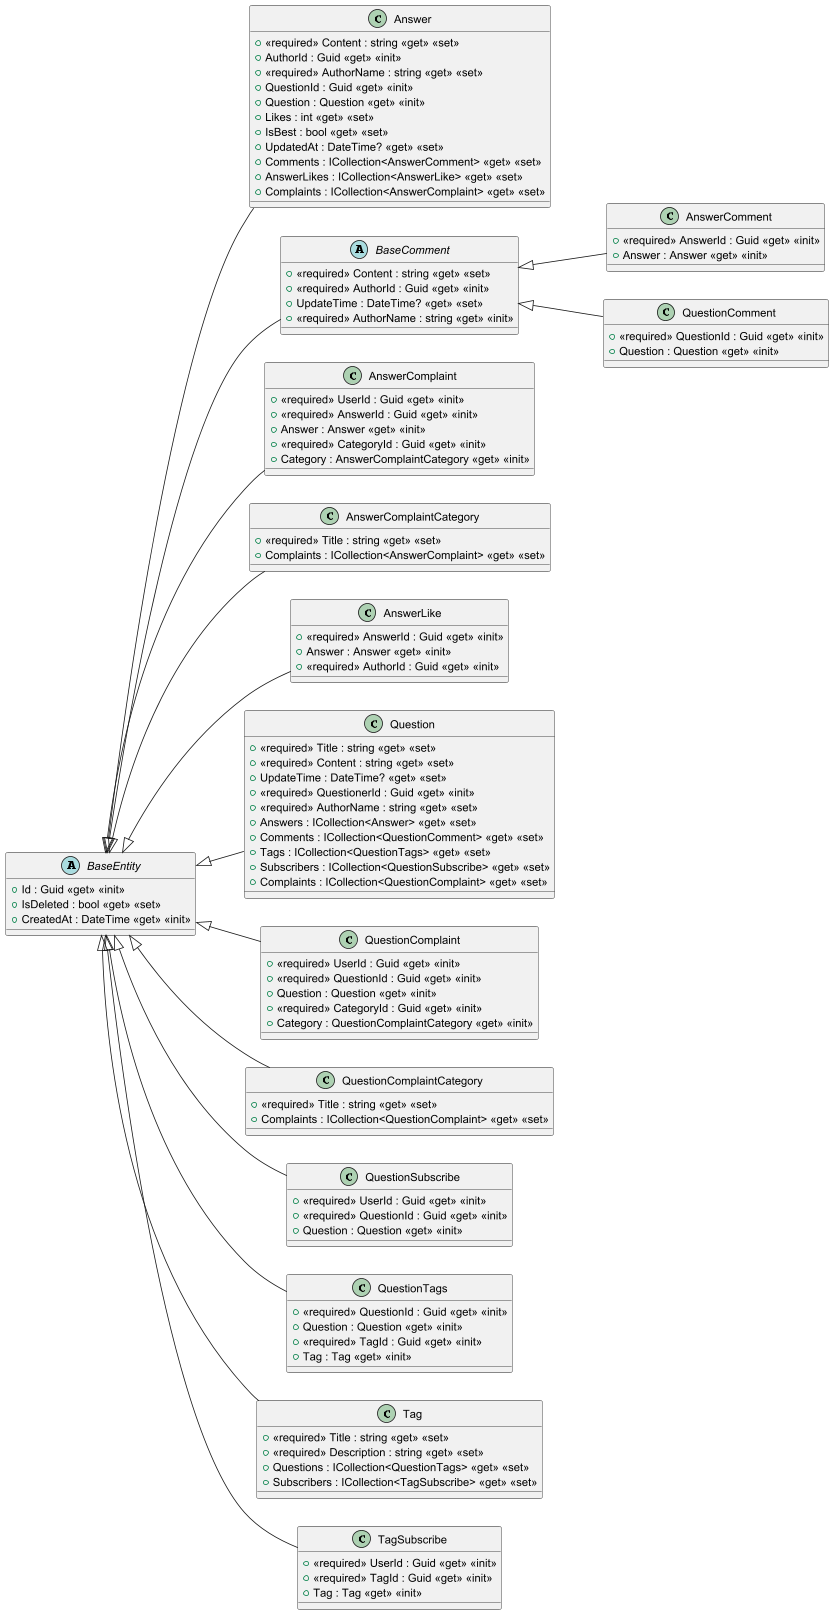

The diagram above was rendered by PlantUML. Its source (embedded in the PNG):
@startuml
left to right direction
class Answer {
    + <<required>> Content : string <<get>> <<set>>
    + AuthorId : Guid <<get>> <<init>>
    + <<required>> AuthorName : string <<get>> <<set>>
    + QuestionId : Guid <<get>> <<init>>
    + Question : Question <<get>> <<init>>
    + Likes : int <<get>> <<set>>
    + IsBest : bool <<get>> <<set>>
    + UpdatedAt : DateTime? <<get>> <<set>>
    + Comments : ICollection<AnswerComment> <<get>> <<set>>
    + AnswerLikes : ICollection<AnswerLike> <<get>> <<set>>
    + Complaints : ICollection<AnswerComplaint> <<get>> <<set>>
}
BaseEntity <|-- Answer
class AnswerComment {
    + <<required>> AnswerId : Guid <<get>> <<init>>
    + Answer : Answer <<get>> <<init>>
}
BaseComment <|-- AnswerComment
class AnswerComplaint {
    + <<required>> UserId : Guid <<get>> <<init>>
    + <<required>> AnswerId : Guid <<get>> <<init>>
    + Answer : Answer <<get>> <<init>>
    + <<required>> CategoryId : Guid <<get>> <<init>>
    + Category : AnswerComplaintCategory <<get>> <<init>>
}
BaseEntity <|-- AnswerComplaint
class AnswerComplaintCategory {
    + <<required>> Title : string <<get>> <<set>>
    + Complaints : ICollection<AnswerComplaint> <<get>> <<set>>
}
BaseEntity <|-- AnswerComplaintCategory
class AnswerLike {
    + <<required>> AnswerId : Guid <<get>> <<init>>
    + Answer : Answer <<get>> <<init>>
    + <<required>> AuthorId : Guid <<get>> <<init>>
}
BaseEntity <|-- AnswerLike
abstract class BaseComment {
    + <<required>> Content : string <<get>> <<set>>
    + <<required>> AuthorId : Guid <<get>> <<init>>
    + UpdateTime : DateTime? <<get>> <<set>>
    + <<required>> AuthorName : string <<get>> <<init>>
}
BaseEntity <|-- BaseComment
abstract class BaseEntity {
    + Id : Guid <<get>> <<init>>
    + IsDeleted : bool <<get>> <<set>>
    + CreatedAt : DateTime <<get>> <<init>>
}
class Question {
    + <<required>> Title : string <<get>> <<set>>
    + <<required>> Content : string <<get>> <<set>>
    + UpdateTime : DateTime? <<get>> <<set>>
    + <<required>> QuestionerId : Guid <<get>> <<init>>
    + <<required>> AuthorName : string <<get>> <<set>>
    + Answers : ICollection<Answer> <<get>> <<set>>
    + Comments : ICollection<QuestionComment> <<get>> <<set>>
    + Tags : ICollection<QuestionTags> <<get>> <<set>>
    + Subscribers : ICollection<QuestionSubscribe> <<get>> <<set>>
    + Complaints : ICollection<QuestionComplaint> <<get>> <<set>>
}
BaseEntity <|-- Question
class QuestionComment {
    + <<required>> QuestionId : Guid <<get>> <<init>>
    + Question : Question <<get>> <<init>>
}
BaseComment <|-- QuestionComment
class QuestionComplaint {
    + <<required>> UserId : Guid <<get>> <<init>>
    + <<required>> QuestionId : Guid <<get>> <<init>>
    + Question : Question <<get>> <<init>>
    + <<required>> CategoryId : Guid <<get>> <<init>>
    + Category : QuestionComplaintCategory <<get>> <<init>>
}
BaseEntity <|-- QuestionComplaint
class QuestionComplaintCategory {
    + <<required>> Title : string <<get>> <<set>>
    + Complaints : ICollection<QuestionComplaint> <<get>> <<set>>
}
BaseEntity <|-- QuestionComplaintCategory
class QuestionSubscribe {
    + <<required>> UserId : Guid <<get>> <<init>>
    + <<required>> QuestionId : Guid <<get>> <<init>>
    + Question : Question <<get>> <<init>>
}
BaseEntity <|-- QuestionSubscribe
class QuestionTags {
    + <<required>> QuestionId : Guid <<get>> <<init>>
    + Question : Question <<get>> <<init>>
    + <<required>> TagId : Guid <<get>> <<init>>
    + Tag : Tag <<get>> <<init>>
}
BaseEntity <|-- QuestionTags
class Tag {
    + <<required>> Title : string <<get>> <<set>>
    + <<required>> Description : string <<get>> <<set>>
    + Questions : ICollection<QuestionTags> <<get>> <<set>>
    + Subscribers : ICollection<TagSubscribe> <<get>> <<set>>
}
BaseEntity <|-- Tag
class TagSubscribe {
    + <<required>> UserId : Guid <<get>> <<init>>
    + <<required>> TagId : Guid <<get>> <<init>>
    + Tag : Tag <<get>> <<init>>
}
BaseEntity <|-- TagSubscribe
@enduml